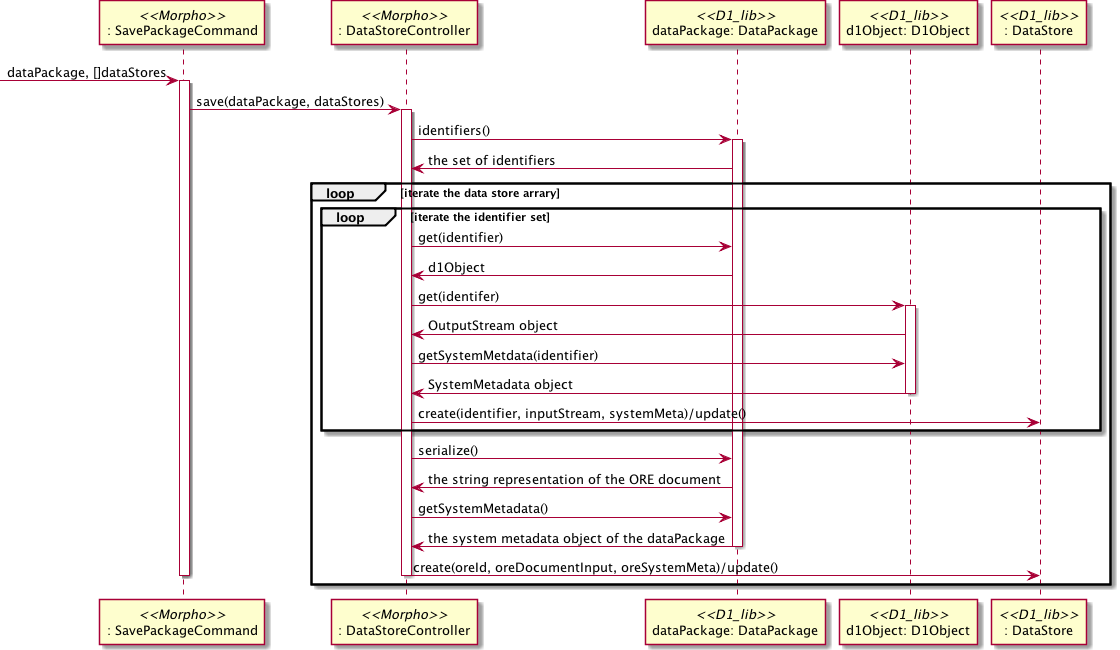

The diagram above was rendered by PlantUML. Its source (embedded in the PNG):
@startuml images/morpho-save-datapackage-sequence.png

  participant ": SavePackageCommand" as save_package_command <<Morpho>>
  participant ": DataStoreController" as data_store_controller <<Morpho>>
  participant "dataPackage: DataPackage" as data_package <<D1_lib>>
  participant "d1Object: D1Object" as d1_object <<D1_lib>>
  participant ": DataStore" as data_store <<D1_lib>>
 
  -> save_package_command: dataPackage, []dataStores
  activate save_package_command
  save_package_command -> data_store_controller: save(dataPackage, dataStores)
  activate data_store_controller
  data_store_controller -> data_package: identifiers()
  activate data_package
  data_store_controller <- data_package: the set of identifiers
  loop iterate the data store arrary
  	loop iterate the identifier set
        data_store_controller -> data_package: get(identifier)
        data_store_controller <- data_package: d1Object
        
        data_store_controller -> d1_object: get(identifer)
        activate d1_object
        data_store_controller <- d1_object: OutputStream object
        data_store_controller -> d1_object: getSystemMetdata(identifier)
        data_store_controller <- d1_object: SystemMetadata object
        deactivate d1_object
        data_store_controller ->data_store: create(identifier, inputStream, systemMeta)/update()
     
       end
       data_store_controller -> data_package: serialize() 
       data_store_controller <- data_package: the string representation of the ORE document
       data_store_controller -> data_package: getSystemMetadata()
       data_store_controller <- data_package: the system metadata object of the dataPackage
       deactivate data_package
       data_store_controller -> data_store: create(oreId, oreDocumentInput, oreSystemMeta)/update()
       deactivate data_store
  end
  deactivate data_store_controller
  deactivate save_package_command
 @enduml